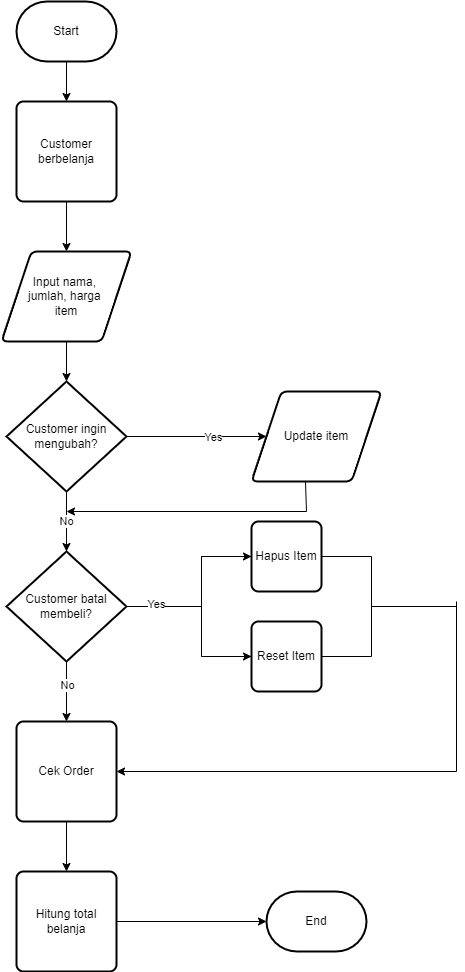

The diagram above was exported from draw.io. Its source (the exported page's mxGraphModel, read from the mxfile embedded in the PNG):
<mxGraphModel dx="1422" dy="794" grid="1" gridSize="10" guides="1" tooltips="1" connect="1" arrows="1" fold="1" page="1" pageScale="1" pageWidth="850" pageHeight="1100" math="0" shadow="0">
  <root>
    <mxCell id="0" />
    <mxCell id="1" parent="0" />
    <mxCell id="DrP_k4gGpR9nt4o_91_X-3" style="edgeStyle=orthogonalEdgeStyle;rounded=0;orthogonalLoop=1;jettySize=auto;html=1;" edge="1" parent="1" source="DrP_k4gGpR9nt4o_91_X-1" target="DrP_k4gGpR9nt4o_91_X-2">
      <mxGeometry relative="1" as="geometry" />
    </mxCell>
    <mxCell id="DrP_k4gGpR9nt4o_91_X-1" value="Start" style="strokeWidth=2;html=1;shape=mxgraph.flowchart.terminator;whiteSpace=wrap;" vertex="1" parent="1">
      <mxGeometry x="190" y="40" width="100" height="60" as="geometry" />
    </mxCell>
    <mxCell id="DrP_k4gGpR9nt4o_91_X-5" style="edgeStyle=orthogonalEdgeStyle;rounded=0;orthogonalLoop=1;jettySize=auto;html=1;" edge="1" parent="1" source="DrP_k4gGpR9nt4o_91_X-2" target="DrP_k4gGpR9nt4o_91_X-4">
      <mxGeometry relative="1" as="geometry" />
    </mxCell>
    <mxCell id="DrP_k4gGpR9nt4o_91_X-2" value="Customer berbelanja" style="rounded=1;whiteSpace=wrap;html=1;absoluteArcSize=1;arcSize=14;strokeWidth=2;" vertex="1" parent="1">
      <mxGeometry x="190" y="140" width="100" height="100" as="geometry" />
    </mxCell>
    <mxCell id="DrP_k4gGpR9nt4o_91_X-9" style="edgeStyle=orthogonalEdgeStyle;rounded=0;orthogonalLoop=1;jettySize=auto;html=1;entryX=0.5;entryY=0;entryDx=0;entryDy=0;entryPerimeter=0;" edge="1" parent="1" source="DrP_k4gGpR9nt4o_91_X-4" target="DrP_k4gGpR9nt4o_91_X-6">
      <mxGeometry relative="1" as="geometry" />
    </mxCell>
    <mxCell id="DrP_k4gGpR9nt4o_91_X-4" value="Input nama,&amp;nbsp;&lt;br&gt;jumlah, harga&amp;nbsp;&lt;br&gt;item" style="shape=parallelogram;html=1;strokeWidth=2;perimeter=parallelogramPerimeter;whiteSpace=wrap;rounded=1;arcSize=12;size=0.23;" vertex="1" parent="1">
      <mxGeometry x="175" y="290" width="130" height="90" as="geometry" />
    </mxCell>
    <mxCell id="DrP_k4gGpR9nt4o_91_X-13" style="edgeStyle=orthogonalEdgeStyle;rounded=0;orthogonalLoop=1;jettySize=auto;html=1;entryX=0;entryY=0.5;entryDx=0;entryDy=0;" edge="1" parent="1" source="DrP_k4gGpR9nt4o_91_X-6" target="DrP_k4gGpR9nt4o_91_X-12">
      <mxGeometry relative="1" as="geometry" />
    </mxCell>
    <mxCell id="DrP_k4gGpR9nt4o_91_X-14" value="Yes" style="edgeLabel;html=1;align=center;verticalAlign=middle;resizable=0;points=[];" vertex="1" connectable="0" parent="DrP_k4gGpR9nt4o_91_X-13">
      <mxGeometry x="0.2247" relative="1" as="geometry">
        <mxPoint as="offset" />
      </mxGeometry>
    </mxCell>
    <mxCell id="DrP_k4gGpR9nt4o_91_X-18" value="No" style="edgeStyle=orthogonalEdgeStyle;rounded=0;orthogonalLoop=1;jettySize=auto;html=1;" edge="1" parent="1" source="DrP_k4gGpR9nt4o_91_X-6" target="DrP_k4gGpR9nt4o_91_X-17">
      <mxGeometry relative="1" as="geometry" />
    </mxCell>
    <mxCell id="DrP_k4gGpR9nt4o_91_X-6" value="Customer ingin mengubah?" style="strokeWidth=2;html=1;shape=mxgraph.flowchart.decision;whiteSpace=wrap;" vertex="1" parent="1">
      <mxGeometry x="180" y="420" width="120" height="110" as="geometry" />
    </mxCell>
    <mxCell id="DrP_k4gGpR9nt4o_91_X-12" value="Update item" style="shape=parallelogram;html=1;strokeWidth=2;perimeter=parallelogramPerimeter;whiteSpace=wrap;rounded=1;arcSize=12;size=0.23;" vertex="1" parent="1">
      <mxGeometry x="425" y="430" width="130" height="90" as="geometry" />
    </mxCell>
    <mxCell id="DrP_k4gGpR9nt4o_91_X-51" style="edgeStyle=orthogonalEdgeStyle;rounded=0;orthogonalLoop=1;jettySize=auto;html=1;entryX=0.5;entryY=0;entryDx=0;entryDy=0;" edge="1" parent="1" source="DrP_k4gGpR9nt4o_91_X-17" target="DrP_k4gGpR9nt4o_91_X-48">
      <mxGeometry relative="1" as="geometry" />
    </mxCell>
    <mxCell id="DrP_k4gGpR9nt4o_91_X-52" value="No" style="edgeLabel;html=1;align=center;verticalAlign=middle;resizable=0;points=[];" vertex="1" connectable="0" parent="DrP_k4gGpR9nt4o_91_X-51">
      <mxGeometry x="-0.25" relative="1" as="geometry">
        <mxPoint as="offset" />
      </mxGeometry>
    </mxCell>
    <mxCell id="DrP_k4gGpR9nt4o_91_X-17" value="Customer batal membeli?" style="strokeWidth=2;html=1;shape=mxgraph.flowchart.decision;whiteSpace=wrap;" vertex="1" parent="1">
      <mxGeometry x="180" y="590" width="120" height="110" as="geometry" />
    </mxCell>
    <mxCell id="DrP_k4gGpR9nt4o_91_X-20" value="" style="endArrow=none;html=1;rounded=0;entryX=0.415;entryY=1;entryDx=0;entryDy=0;entryPerimeter=0;" edge="1" parent="1" target="DrP_k4gGpR9nt4o_91_X-12">
      <mxGeometry width="50" height="50" relative="1" as="geometry">
        <mxPoint x="480" y="550" as="sourcePoint" />
        <mxPoint x="510" y="550" as="targetPoint" />
      </mxGeometry>
    </mxCell>
    <mxCell id="DrP_k4gGpR9nt4o_91_X-21" value="" style="endArrow=classic;html=1;rounded=0;" edge="1" parent="1">
      <mxGeometry width="50" height="50" relative="1" as="geometry">
        <mxPoint x="480" y="550" as="sourcePoint" />
        <mxPoint x="240" y="550" as="targetPoint" />
      </mxGeometry>
    </mxCell>
    <mxCell id="DrP_k4gGpR9nt4o_91_X-27" value="" style="strokeWidth=1;html=1;shape=mxgraph.flowchart.annotation_1;align=left;pointerEvents=1;" vertex="1" parent="1">
      <mxGeometry x="375" y="595" width="50" height="100" as="geometry" />
    </mxCell>
    <mxCell id="DrP_k4gGpR9nt4o_91_X-34" value="Hapus Item" style="rounded=1;whiteSpace=wrap;html=1;absoluteArcSize=1;arcSize=14;strokeWidth=2;" vertex="1" parent="1">
      <mxGeometry x="425" y="560" width="70" height="70" as="geometry" />
    </mxCell>
    <mxCell id="DrP_k4gGpR9nt4o_91_X-35" value="Reset Item" style="rounded=1;whiteSpace=wrap;html=1;absoluteArcSize=1;arcSize=14;strokeWidth=2;" vertex="1" parent="1">
      <mxGeometry x="425" y="660" width="70" height="70" as="geometry" />
    </mxCell>
    <mxCell id="DrP_k4gGpR9nt4o_91_X-36" value="" style="strokeWidth=1;html=1;shape=mxgraph.flowchart.annotation_1;align=left;pointerEvents=1;rotation=-180;" vertex="1" parent="1">
      <mxGeometry x="495" y="595" width="50" height="100" as="geometry" />
    </mxCell>
    <mxCell id="DrP_k4gGpR9nt4o_91_X-37" value="" style="endArrow=none;html=1;rounded=0;exitX=0;exitY=0.5;exitDx=0;exitDy=0;exitPerimeter=0;" edge="1" parent="1" source="DrP_k4gGpR9nt4o_91_X-36">
      <mxGeometry width="50" height="50" relative="1" as="geometry">
        <mxPoint x="600" y="670" as="sourcePoint" />
        <mxPoint x="630" y="645" as="targetPoint" />
      </mxGeometry>
    </mxCell>
    <mxCell id="DrP_k4gGpR9nt4o_91_X-38" value="" style="endArrow=none;html=1;rounded=0;entryX=0;entryY=0.5;entryDx=0;entryDy=0;entryPerimeter=0;exitX=1;exitY=0.5;exitDx=0;exitDy=0;exitPerimeter=0;" edge="1" parent="1" source="DrP_k4gGpR9nt4o_91_X-17" target="DrP_k4gGpR9nt4o_91_X-27">
      <mxGeometry width="50" height="50" relative="1" as="geometry">
        <mxPoint x="300" y="640" as="sourcePoint" />
        <mxPoint x="340" y="730" as="targetPoint" />
      </mxGeometry>
    </mxCell>
    <mxCell id="DrP_k4gGpR9nt4o_91_X-40" value="Yes" style="edgeLabel;html=1;align=center;verticalAlign=middle;resizable=0;points=[];" vertex="1" connectable="0" parent="DrP_k4gGpR9nt4o_91_X-38">
      <mxGeometry x="-0.2206" y="3" relative="1" as="geometry">
        <mxPoint as="offset" />
      </mxGeometry>
    </mxCell>
    <mxCell id="DrP_k4gGpR9nt4o_91_X-41" value="" style="endArrow=classic;html=1;rounded=0;exitX=0;exitY=0;exitDx=0;exitDy=0;exitPerimeter=0;entryX=0;entryY=0.5;entryDx=0;entryDy=0;" edge="1" parent="1" source="DrP_k4gGpR9nt4o_91_X-27" target="DrP_k4gGpR9nt4o_91_X-34">
      <mxGeometry width="50" height="50" relative="1" as="geometry">
        <mxPoint x="380" y="620" as="sourcePoint" />
        <mxPoint x="430" y="570" as="targetPoint" />
      </mxGeometry>
    </mxCell>
    <mxCell id="DrP_k4gGpR9nt4o_91_X-42" value="" style="endArrow=classic;html=1;rounded=0;exitX=0;exitY=1;exitDx=0;exitDy=0;exitPerimeter=0;entryX=0;entryY=0.5;entryDx=0;entryDy=0;" edge="1" parent="1" source="DrP_k4gGpR9nt4o_91_X-27" target="DrP_k4gGpR9nt4o_91_X-35">
      <mxGeometry width="50" height="50" relative="1" as="geometry">
        <mxPoint x="360" y="740" as="sourcePoint" />
        <mxPoint x="410" y="690" as="targetPoint" />
      </mxGeometry>
    </mxCell>
    <mxCell id="DrP_k4gGpR9nt4o_91_X-47" value="" style="endArrow=none;html=1;rounded=0;" edge="1" parent="1">
      <mxGeometry width="50" height="50" relative="1" as="geometry">
        <mxPoint x="630" y="640" as="sourcePoint" />
        <mxPoint x="630" y="810" as="targetPoint" />
      </mxGeometry>
    </mxCell>
    <mxCell id="DrP_k4gGpR9nt4o_91_X-54" style="edgeStyle=orthogonalEdgeStyle;rounded=0;orthogonalLoop=1;jettySize=auto;html=1;entryX=0.5;entryY=0;entryDx=0;entryDy=0;" edge="1" parent="1" source="DrP_k4gGpR9nt4o_91_X-48" target="DrP_k4gGpR9nt4o_91_X-53">
      <mxGeometry relative="1" as="geometry" />
    </mxCell>
    <mxCell id="DrP_k4gGpR9nt4o_91_X-48" value="Cek Order" style="rounded=1;whiteSpace=wrap;html=1;absoluteArcSize=1;arcSize=14;strokeWidth=2;" vertex="1" parent="1">
      <mxGeometry x="190" y="760" width="100" height="100" as="geometry" />
    </mxCell>
    <mxCell id="DrP_k4gGpR9nt4o_91_X-56" style="edgeStyle=orthogonalEdgeStyle;rounded=0;orthogonalLoop=1;jettySize=auto;html=1;entryX=0;entryY=0.5;entryDx=0;entryDy=0;entryPerimeter=0;" edge="1" parent="1" source="DrP_k4gGpR9nt4o_91_X-53" target="DrP_k4gGpR9nt4o_91_X-55">
      <mxGeometry relative="1" as="geometry" />
    </mxCell>
    <mxCell id="DrP_k4gGpR9nt4o_91_X-53" value="Hitung total belanja" style="rounded=1;whiteSpace=wrap;html=1;absoluteArcSize=1;arcSize=14;strokeWidth=2;" vertex="1" parent="1">
      <mxGeometry x="190" y="910" width="100" height="100" as="geometry" />
    </mxCell>
    <mxCell id="DrP_k4gGpR9nt4o_91_X-55" value="End" style="strokeWidth=2;html=1;shape=mxgraph.flowchart.terminator;whiteSpace=wrap;" vertex="1" parent="1">
      <mxGeometry x="440" y="930" width="100" height="60" as="geometry" />
    </mxCell>
    <mxCell id="DrP_k4gGpR9nt4o_91_X-57" value="" style="endArrow=classic;html=1;rounded=0;entryX=1;entryY=0.5;entryDx=0;entryDy=0;" edge="1" parent="1" target="DrP_k4gGpR9nt4o_91_X-48">
      <mxGeometry width="50" height="50" relative="1" as="geometry">
        <mxPoint x="630" y="810" as="sourcePoint" />
        <mxPoint x="450" y="680" as="targetPoint" />
      </mxGeometry>
    </mxCell>
  </root>
</mxGraphModel>